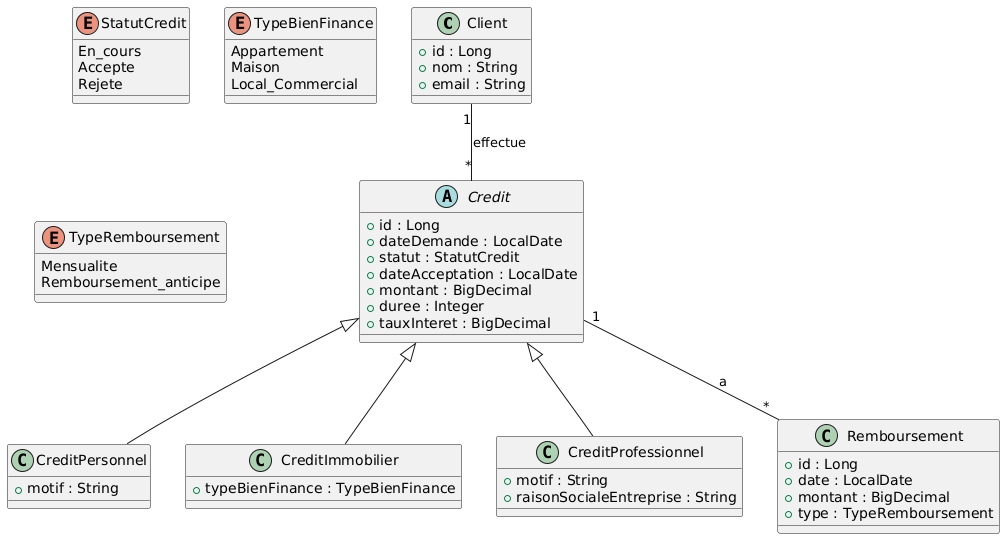

The diagram above was rendered by PlantUML. Its source (embedded in the PNG):
@startuml
' Entities
class Client {
    + id : Long
    + nom : String
    + email : String
}

abstract class Credit {
    + id : Long
    + dateDemande : LocalDate
    + statut : StatutCredit
    + dateAcceptation : LocalDate
    + montant : BigDecimal
    + duree : Integer
    + tauxInteret : BigDecimal
}

class CreditPersonnel {
    + motif : String
}

class CreditImmobilier {
    + typeBienFinance : TypeBienFinance
}

class CreditProfessionnel {
    + motif : String
    + raisonSocialeEntreprise : String
}

class Remboursement {
    + id : Long
    + date : LocalDate
    + montant : BigDecimal
    + type : TypeRemboursement
}

' Enumerations (represented as enums in PlantUML)
enum StatutCredit {
    En_cours
    Accepte
    Rejete
}

enum TypeBienFinance {
    Appartement
    Maison
    Local_Commercial
}

enum TypeRemboursement {
    Mensualite
    Remboursement_anticipe
}

' Relationships
Client "1" -- "*" Credit : effectue
Credit "1" -- "*" Remboursement : a

' Inheritance
Credit <|-- CreditPersonnel
Credit <|-- CreditImmobilier
Credit <|-- CreditProfessionnel
@enduml